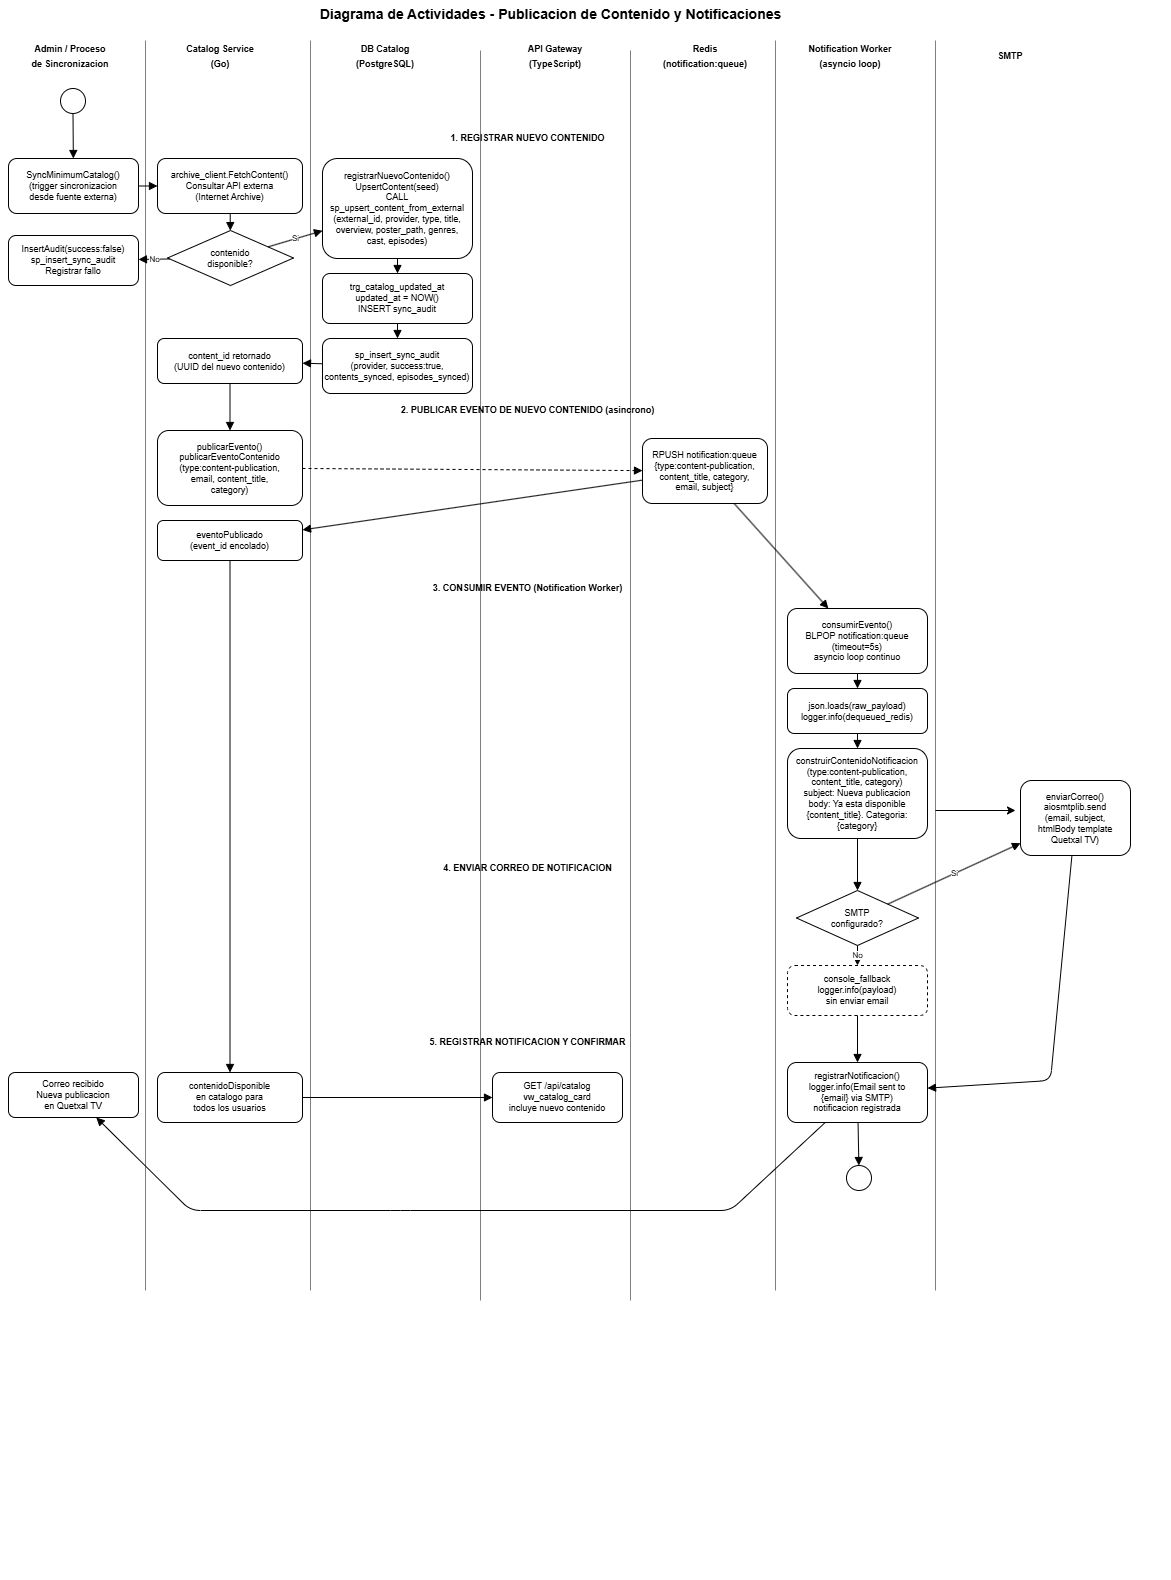

The diagram above was exported from draw.io. Its source (the exported page's mxGraphModel, read from the mxfile embedded in the PNG):
<mxGraphModel dx="1346" dy="740" grid="1" gridSize="10" guides="1" tooltips="1" connect="1" arrows="1" fold="1" page="1" pageScale="1" pageWidth="1169" pageHeight="1654" background="#ffffff" math="0" shadow="0">
  <root>
    <mxCell id="0" />
    <mxCell id="1" parent="0" />
    <mxCell id="titulo" parent="1" style="text;html=1;align=center;verticalAlign=middle;fontSize=14;fontStyle=1;" value="Diagrama de Actividades - Publicacion de Contenido y Notificaciones" vertex="1">
      <mxGeometry height="28" width="1000" x="80" y="20" as="geometry" />
    </mxCell>
    <mxCell id="sl-admin" parent="1" style="swimlane;startSize=30;fillColor=none;strokeColor=none;fontStyle=1;fontSize=9;horizontal=0;" value="" vertex="1">
      <mxGeometry height="1540" width="145" x="30" y="60" as="geometry" />
    </mxCell>
    <mxCell id="ZTdfqi3aNkrYzJIEoSw0-1" parent="sl-admin" style="rounded=0;whiteSpace=wrap;html=1;strokeColor=none;fillColor=none;" value="&lt;span style=&quot;font-size: 9px; font-weight: 700; white-space: nowrap;&quot;&gt;Admin / Proceso&lt;/span&gt;&lt;br style=&quot;padding: 0px; margin: 0px; font-size: 9px; font-weight: 700; white-space: nowrap;&quot;&gt;&lt;span style=&quot;font-size: 9px; font-weight: 700; white-space: nowrap;&quot;&gt;de Sincronizacion&lt;/span&gt;" vertex="1">
      <mxGeometry height="30" width="140" as="geometry" />
    </mxCell>
    <mxCell id="6QTYyvltKboF8dyvEeFG-2" edge="1" parent="sl-admin" style="endArrow=none;html=1;rounded=0;strokeWidth=0.5;" value="">
      <mxGeometry height="50" relative="1" width="50" as="geometry">
        <mxPoint x="145" y="1250" as="sourcePoint" />
        <mxPoint x="145" as="targetPoint" />
      </mxGeometry>
    </mxCell>
    <mxCell id="sl-catalog" parent="1" style="swimlane;startSize=30;fillColor=none;strokeColor=none;fontStyle=1;fontSize=9;horizontal=0;" value="" vertex="1">
      <mxGeometry height="1540" width="160" x="180" y="60" as="geometry" />
    </mxCell>
    <mxCell id="ZTdfqi3aNkrYzJIEoSw0-2" parent="sl-catalog" style="rounded=0;whiteSpace=wrap;html=1;fillColor=none;strokeColor=none;" value="&lt;span style=&quot;font-size: 9px; font-weight: 700; white-space: nowrap;&quot;&gt;Catalog Service&lt;/span&gt;&lt;br style=&quot;padding: 0px; margin: 0px; font-size: 9px; font-weight: 700; white-space: nowrap;&quot;&gt;&lt;span style=&quot;font-size: 9px; font-weight: 700; white-space: nowrap;&quot;&gt;(Go)&lt;/span&gt;" vertex="1">
      <mxGeometry height="30" width="140" as="geometry" />
    </mxCell>
    <mxCell id="6QTYyvltKboF8dyvEeFG-3" edge="1" parent="sl-catalog" style="endArrow=none;html=1;rounded=0;strokeWidth=0.5;" value="">
      <mxGeometry height="50" relative="1" width="50" as="geometry">
        <mxPoint x="160" y="1250" as="sourcePoint" />
        <mxPoint x="160" as="targetPoint" />
      </mxGeometry>
    </mxCell>
    <mxCell id="sl-db" parent="1" style="swimlane;startSize=30;fillColor=none;strokeColor=none;fontStyle=1;fontSize=9;horizontal=0;" value="" vertex="1">
      <mxGeometry height="1540" width="165" x="345" y="60" as="geometry" />
    </mxCell>
    <mxCell id="ZTdfqi3aNkrYzJIEoSw0-3" parent="sl-db" style="rounded=0;whiteSpace=wrap;html=1;strokeColor=none;fillColor=none;" value="&lt;span style=&quot;font-size: 9px; font-weight: 700; white-space: nowrap;&quot;&gt;DB Catalog&lt;/span&gt;&lt;br style=&quot;padding: 0px; margin: 0px; font-size: 9px; font-weight: 700; white-space: nowrap;&quot;&gt;&lt;span style=&quot;font-size: 9px; font-weight: 700; white-space: nowrap;&quot;&gt;(PostgreSQL)&lt;/span&gt;" vertex="1">
      <mxGeometry height="30" width="140" as="geometry" />
    </mxCell>
    <mxCell id="6QTYyvltKboF8dyvEeFG-4" edge="1" parent="sl-db" style="endArrow=none;html=1;rounded=0;strokeWidth=0.5;" value="">
      <mxGeometry height="50" relative="1" width="50" as="geometry">
        <mxPoint x="165" y="1260" as="sourcePoint" />
        <mxPoint x="165" y="10" as="targetPoint" />
      </mxGeometry>
    </mxCell>
    <mxCell id="sl-gw" parent="1" style="swimlane;startSize=30;fillColor=none;strokeColor=none;fontStyle=1;fontSize=9;horizontal=0;" value="" vertex="1">
      <mxGeometry height="1540" width="145" x="515" y="60" as="geometry" />
    </mxCell>
    <mxCell id="ZTdfqi3aNkrYzJIEoSw0-4" parent="sl-gw" style="rounded=0;whiteSpace=wrap;html=1;strokeColor=none;fillColor=none;" value="&lt;span style=&quot;font-size: 9px; font-weight: 700; white-space: nowrap;&quot;&gt;API Gateway&lt;/span&gt;&lt;br style=&quot;padding: 0px; margin: 0px; font-size: 9px; font-weight: 700; white-space: nowrap;&quot;&gt;&lt;span style=&quot;font-size: 9px; font-weight: 700; white-space: nowrap;&quot;&gt;(TypeScript)&lt;/span&gt;" vertex="1">
      <mxGeometry height="30" width="140" as="geometry" />
    </mxCell>
    <mxCell id="sl-redis" parent="1" style="swimlane;startSize=30;fillColor=none;strokeColor=none;fontStyle=1;fontSize=9;horizontal=0;" value="" vertex="1">
      <mxGeometry height="1540" width="140" x="665" y="60" as="geometry" />
    </mxCell>
    <mxCell id="ZTdfqi3aNkrYzJIEoSw0-5" parent="sl-redis" style="rounded=0;whiteSpace=wrap;html=1;fillColor=none;strokeColor=none;" value="&lt;span style=&quot;font-size: 9px; font-weight: 700; white-space: nowrap;&quot;&gt;Redis&lt;/span&gt;&lt;br style=&quot;padding: 0px; margin: 0px; font-size: 9px; font-weight: 700; white-space: nowrap;&quot;&gt;&lt;span style=&quot;font-size: 9px; font-weight: 700; white-space: nowrap;&quot;&gt;(notification:queue)&lt;/span&gt;" vertex="1">
      <mxGeometry height="30" width="140" as="geometry" />
    </mxCell>
    <mxCell id="6QTYyvltKboF8dyvEeFG-6" edge="1" parent="sl-redis" style="endArrow=none;html=1;rounded=0;strokeWidth=0.5;" value="">
      <mxGeometry height="50" relative="1" width="50" as="geometry">
        <mxPoint x="140" y="1250" as="sourcePoint" />
        <mxPoint x="140" as="targetPoint" />
      </mxGeometry>
    </mxCell>
    <mxCell id="ZTdfqi3aNkrYzJIEoSw0-10" edge="1" parent="1" source="sl-worker" style="edgeStyle=orthogonalEdgeStyle;rounded=0;orthogonalLoop=1;jettySize=auto;html=1;" value="">
      <mxGeometry relative="1" as="geometry">
        <mxPoint x="1045" y="830" as="targetPoint" />
      </mxGeometry>
    </mxCell>
    <mxCell id="sl-worker" parent="1" style="swimlane;startSize=30;fillColor=none;strokeColor=none;fontStyle=1;fontSize=9;horizontal=0;" value="" vertex="1">
      <mxGeometry height="1540" width="155" x="810" y="60" as="geometry" />
    </mxCell>
    <mxCell id="ZTdfqi3aNkrYzJIEoSw0-6" parent="sl-worker" style="rounded=0;whiteSpace=wrap;html=1;fillColor=none;strokeColor=none;" value="&lt;span style=&quot;font-size: 9px; font-weight: 700; white-space: nowrap;&quot;&gt;Notification Worker&lt;/span&gt;&lt;br style=&quot;padding: 0px; margin: 0px; font-size: 9px; font-weight: 700; white-space: nowrap;&quot;&gt;&lt;span style=&quot;font-size: 9px; font-weight: 700; white-space: nowrap;&quot;&gt;(asyncio loop)&lt;/span&gt;" vertex="1">
      <mxGeometry height="30" width="140" as="geometry" />
    </mxCell>
    <mxCell id="6QTYyvltKboF8dyvEeFG-1" edge="1" parent="sl-worker" style="endArrow=none;html=1;rounded=0;strokeWidth=0.5;" value="">
      <mxGeometry height="50" relative="1" width="50" as="geometry">
        <mxPoint x="155" y="1250" as="sourcePoint" />
        <mxPoint x="155" as="targetPoint" />
      </mxGeometry>
    </mxCell>
    <mxCell id="sl-smtp" parent="1" style="swimlane;startSize=30;fillColor=none;strokeColor=none;fontStyle=1;fontSize=9;horizontal=0;" value="" vertex="1">
      <mxGeometry height="1540" width="230" x="970" y="60" as="geometry" />
    </mxCell>
    <mxCell id="ZTdfqi3aNkrYzJIEoSw0-7" parent="sl-smtp" style="rounded=0;whiteSpace=wrap;html=1;fillColor=none;strokeColor=none;" value="&lt;span style=&quot;font-size: 9px; font-weight: 700; white-space: nowrap;&quot;&gt;SMTP&lt;/span&gt;" vertex="1">
      <mxGeometry height="30" width="140" as="geometry" />
    </mxCell>
    <mxCell id="a-send-email" parent="sl-smtp" style="rounded=1;whiteSpace=wrap;html=1;fontSize=9;" value="enviarCorreo()&#10;aiosmtplib.send&#10;(email, subject,&#10;htmlBody template&#10;Quetxal TV)" vertex="1">
      <mxGeometry height="75" width="110" x="80" y="740" as="geometry" />
    </mxCell>
    <mxCell id="start" parent="1" style="ellipse;aspect=fixed;" value="" vertex="1">
      <mxGeometry height="25" width="25" x="90" y="108" as="geometry" />
    </mxCell>
    <mxCell id="sep1" parent="1" style="text;html=1;align=center;verticalAlign=middle;fontSize=9;fontStyle=1;rounded=1;" value="1. REGISTRAR NUEVO CONTENIDO" vertex="1">
      <mxGeometry height="20" width="1035" x="40" y="148" as="geometry" />
    </mxCell>
    <mxCell id="a-sync" parent="1" style="rounded=1;whiteSpace=wrap;html=1;fontSize=9;" value="SyncMinimumCatalog()&#10;(trigger sincronizacion&#10;desde fuente externa)" vertex="1">
      <mxGeometry height="55" width="130" x="38" y="178" as="geometry" />
    </mxCell>
    <mxCell id="a-fetch-ext" parent="1" style="rounded=1;whiteSpace=wrap;html=1;fontSize=9;" value="archive_client.FetchContent()&#10;Consultar API externa&#10;(Internet Archive)" vertex="1">
      <mxGeometry height="55" width="145" x="187" y="178" as="geometry" />
    </mxCell>
    <mxCell id="d-content" parent="1" style="rhombus;whiteSpace=wrap;html=1;fontSize=9;" value="contenido&#10;disponible?" vertex="1">
      <mxGeometry height="55" width="126" x="197" y="250" as="geometry" />
    </mxCell>
    <mxCell id="a-err-sync" parent="1" style="rounded=1;whiteSpace=wrap;html=1;fontSize=9;" value="InsertAudit(success:false)&#10;sp_insert_sync_audit&#10;Registrar fallo" vertex="1">
      <mxGeometry height="50" width="130" x="38" y="255" as="geometry" />
    </mxCell>
    <mxCell id="a-upsert" parent="1" style="rounded=1;whiteSpace=wrap;html=1;fontSize=9;" value="registrarNuevoContenido()&#10;UpsertContent(seed)&#10;CALL sp_upsert_content_from_external&#10;(external_id, provider, type, title,&#10;overview, poster_path, genres,&#10;cast, episodes)" vertex="1">
      <mxGeometry height="100" width="150" x="352" y="178" as="geometry" />
    </mxCell>
    <mxCell id="a-trigger" parent="1" style="rounded=1;whiteSpace=wrap;html=1;fontSize=9;" value="trg_catalog_updated_at&#10;updated_at = NOW()&#10;INSERT sync_audit" vertex="1">
      <mxGeometry height="50" width="150" x="352" y="293" as="geometry" />
    </mxCell>
    <mxCell id="a-audit-ok" parent="1" style="rounded=1;whiteSpace=wrap;html=1;fontSize=9;" value="sp_insert_sync_audit&#10;(provider, success:true,&#10;contents_synced, episodes_synced)" vertex="1">
      <mxGeometry height="55" width="150" x="352" y="358" as="geometry" />
    </mxCell>
    <mxCell id="a-content-id" parent="1" style="rounded=1;whiteSpace=wrap;html=1;fontSize=9;" value="content_id retornado&#10;(UUID del nuevo contenido)" vertex="1">
      <mxGeometry height="45" width="145" x="187" y="358" as="geometry" />
    </mxCell>
    <mxCell id="sep2" parent="1" style="text;html=1;align=center;verticalAlign=middle;fontSize=9;fontStyle=1;rounded=1;" value="2. PUBLICAR EVENTO DE NUEVO CONTENIDO (asincrono)" vertex="1">
      <mxGeometry height="20" width="1035" x="40" y="420" as="geometry" />
    </mxCell>
    <mxCell id="a-pub-event" parent="1" style="rounded=1;whiteSpace=wrap;html=1;fontSize=9;" value="publicarEvento()&#10;publicarEventoContenido&#10;(type:content-publication,&#10;email, content_title,&#10;category)" vertex="1">
      <mxGeometry height="75" width="145" x="187" y="450" as="geometry" />
    </mxCell>
    <mxCell id="a-rpush" parent="1" style="rounded=1;whiteSpace=wrap;html=1;fontSize=9;" value="RPUSH notification:queue&#10;{type:content-publication,&#10;content_title, category,&#10;email, subject}" vertex="1">
      <mxGeometry height="65" width="125" x="672" y="458" as="geometry" />
    </mxCell>
    <mxCell id="a-pub-ok" parent="1" style="rounded=1;whiteSpace=wrap;html=1;fontSize=9;" value="eventoPublicado&#10;(event_id encolado)" vertex="1">
      <mxGeometry height="40" width="145" x="187" y="540" as="geometry" />
    </mxCell>
    <mxCell id="sep3" parent="1" style="text;html=1;align=center;verticalAlign=middle;fontSize=9;fontStyle=1;rounded=1;" value="3. CONSUMIR EVENTO (Notification Worker)" vertex="1">
      <mxGeometry height="20" width="1035" x="40" y="598" as="geometry" />
    </mxCell>
    <mxCell id="a-blpop" parent="1" style="rounded=1;whiteSpace=wrap;html=1;fontSize=9;" value="consumirEvento()&#10;BLPOP notification:queue&#10;(timeout=5s)&#10;asyncio loop continuo" vertex="1">
      <mxGeometry height="65" width="140" x="817" y="628" as="geometry" />
    </mxCell>
    <mxCell id="a-dequeue" parent="1" style="rounded=1;whiteSpace=wrap;html=1;fontSize=9;" value="json.loads(raw_payload)&#10;logger.info(dequeued_redis)" vertex="1">
      <mxGeometry height="45" width="140" x="817" y="708" as="geometry" />
    </mxCell>
    <mxCell id="a-build" parent="1" style="rounded=1;whiteSpace=wrap;html=1;fontSize=9;" value="construirContenidoNotificacion&#10;(type:content-publication,&#10;content_title, category)&#10;subject: Nueva publicacion&#10;body: Ya esta disponible&#10;{content_title}. Categoria: {category}" vertex="1">
      <mxGeometry height="90" width="140" x="817" y="768" as="geometry" />
    </mxCell>
    <mxCell id="sep4" parent="1" style="text;html=1;align=center;verticalAlign=middle;fontSize=9;fontStyle=1;rounded=1;" value="4. ENVIAR CORREO DE NOTIFICACION" vertex="1">
      <mxGeometry height="20" width="1035" x="40" y="878" as="geometry" />
    </mxCell>
    <mxCell id="d-smtp" parent="1" style="rhombus;whiteSpace=wrap;html=1;fontSize=9;" value="SMTP&#10;configurado?" vertex="1">
      <mxGeometry height="55" width="122" x="826" y="910" as="geometry" />
    </mxCell>
    <mxCell id="a-fallback" parent="1" style="rounded=1;whiteSpace=wrap;html=1;fontSize=9;dashed=1;" value="console_fallback&#10;logger.info(payload)&#10;sin enviar email" vertex="1">
      <mxGeometry height="50" width="140" x="817" y="985" as="geometry" />
    </mxCell>
    <mxCell id="sep5" parent="1" style="text;html=1;align=center;verticalAlign=middle;fontSize=9;fontStyle=1;rounded=1;" value="5. REGISTRAR NOTIFICACION Y CONFIRMAR" vertex="1">
      <mxGeometry height="20" width="1035" x="40" y="1052" as="geometry" />
    </mxCell>
    <mxCell id="a-log-ok" parent="1" style="rounded=1;whiteSpace=wrap;html=1;fontSize=9;" value="registrarNotificacion()&#10;logger.info(Email sent to&#10;{email} via SMTP)&#10;notificacion registrada" vertex="1">
      <mxGeometry height="60" width="140" x="817" y="1082" as="geometry" />
    </mxCell>
    <mxCell id="a-usuario" parent="1" style="rounded=1;whiteSpace=wrap;html=1;fontSize=9;" value="Correo recibido&#10;Nueva publicacion&#10;en Quetxal TV" vertex="1">
      <mxGeometry height="45" width="130" x="38" y="1092" as="geometry" />
    </mxCell>
    <mxCell id="a-content-ok" parent="1" style="rounded=1;whiteSpace=wrap;html=1;fontSize=9;" value="contenidoDisponible&#10;en catalogo para&#10;todos los usuarios" vertex="1">
      <mxGeometry height="50" width="145" x="187" y="1092" as="geometry" />
    </mxCell>
    <mxCell id="a-gw-list" parent="1" style="rounded=1;whiteSpace=wrap;html=1;fontSize=9;" value="GET /api/catalog&#10;vw_catalog_card&#10;incluye nuevo contenido" vertex="1">
      <mxGeometry height="50" width="130" x="522" y="1092" as="geometry" />
    </mxCell>
    <mxCell id="end" parent="1" style="ellipse;aspect=fixed;double=1;" value="" vertex="1">
      <mxGeometry height="25" width="25" x="876" y="1185" as="geometry" />
    </mxCell>
    <mxCell id="f0" edge="1" parent="1" source="start" style="endArrow=block;endFill=1;html=1;" target="a-sync">
      <mxGeometry relative="1" as="geometry" />
    </mxCell>
    <mxCell id="f1" edge="1" parent="1" source="a-sync" style="endArrow=block;endFill=1;html=1;" target="a-fetch-ext">
      <mxGeometry relative="1" as="geometry" />
    </mxCell>
    <mxCell id="f2" edge="1" parent="1" source="a-fetch-ext" style="endArrow=block;endFill=1;html=1;" target="d-content">
      <mxGeometry relative="1" as="geometry" />
    </mxCell>
    <mxCell id="f3" edge="1" parent="1" source="d-content" style="endArrow=block;endFill=1;html=1;fontSize=8;" target="a-err-sync" value="No">
      <mxGeometry relative="1" as="geometry" />
    </mxCell>
    <mxCell id="f4" edge="1" parent="1" source="d-content" style="endArrow=block;endFill=1;html=1;fontSize=8;" target="a-upsert" value="Si">
      <mxGeometry relative="1" as="geometry" />
    </mxCell>
    <mxCell id="f5" edge="1" parent="1" source="a-upsert" style="endArrow=block;endFill=1;html=1;" target="a-trigger">
      <mxGeometry relative="1" as="geometry" />
    </mxCell>
    <mxCell id="f6" edge="1" parent="1" source="a-trigger" style="endArrow=block;endFill=1;html=1;" target="a-audit-ok">
      <mxGeometry relative="1" as="geometry" />
    </mxCell>
    <mxCell id="f7" edge="1" parent="1" source="a-audit-ok" style="endArrow=block;endFill=1;html=1;" target="a-content-id">
      <mxGeometry relative="1" as="geometry" />
    </mxCell>
    <mxCell id="f8" edge="1" parent="1" source="a-content-id" style="endArrow=block;endFill=1;html=1;" target="a-pub-event">
      <mxGeometry relative="1" as="geometry" />
    </mxCell>
    <mxCell id="f9" edge="1" parent="1" source="a-pub-event" style="endArrow=block;endFill=1;html=1;dashed=1;" target="a-rpush">
      <mxGeometry relative="1" as="geometry" />
    </mxCell>
    <mxCell id="f10" edge="1" parent="1" source="a-rpush" style="endArrow=block;endFill=1;html=1;" target="a-pub-ok">
      <mxGeometry relative="1" as="geometry" />
    </mxCell>
    <mxCell id="f11" edge="1" parent="1" source="a-rpush" style="endArrow=block;endFill=1;html=1;" target="a-blpop">
      <mxGeometry relative="1" as="geometry" />
    </mxCell>
    <mxCell id="f12" edge="1" parent="1" source="a-blpop" style="endArrow=block;endFill=1;html=1;" target="a-dequeue">
      <mxGeometry relative="1" as="geometry" />
    </mxCell>
    <mxCell id="f13" edge="1" parent="1" source="a-dequeue" style="endArrow=block;endFill=1;html=1;" target="a-build">
      <mxGeometry relative="1" as="geometry" />
    </mxCell>
    <mxCell id="f14" edge="1" parent="1" source="a-build" style="endArrow=block;endFill=1;html=1;" target="d-smtp">
      <mxGeometry relative="1" as="geometry" />
    </mxCell>
    <mxCell id="f15" edge="1" parent="1" source="d-smtp" style="endArrow=block;endFill=1;html=1;fontSize=8;" target="a-send-email" value="Si">
      <mxGeometry relative="1" as="geometry" />
    </mxCell>
    <mxCell id="f16" edge="1" parent="1" source="d-smtp" style="endArrow=block;endFill=1;html=1;fontSize=8;" target="a-fallback" value="No">
      <mxGeometry relative="1" as="geometry" />
    </mxCell>
    <mxCell id="f17" edge="1" parent="1" source="a-send-email" style="endArrow=block;endFill=1;html=1;" target="a-log-ok">
      <mxGeometry relative="1" as="geometry">
        <Array as="points">
          <mxPoint x="1080" y="1100" />
        </Array>
      </mxGeometry>
    </mxCell>
    <mxCell id="f18" edge="1" parent="1" source="a-fallback" style="endArrow=block;endFill=1;html=1;" target="a-log-ok">
      <mxGeometry relative="1" as="geometry" />
    </mxCell>
    <mxCell id="f19" edge="1" parent="1" source="a-log-ok" style="endArrow=block;endFill=1;html=1;" target="a-usuario">
      <mxGeometry relative="1" as="geometry">
        <Array as="points">
          <mxPoint x="760" y="1230" />
          <mxPoint x="430" y="1230" />
          <mxPoint x="220" y="1230" />
        </Array>
      </mxGeometry>
    </mxCell>
    <mxCell id="f20" edge="1" parent="1" source="a-pub-ok" style="endArrow=block;endFill=1;html=1;" target="a-content-ok">
      <mxGeometry relative="1" as="geometry" />
    </mxCell>
    <mxCell id="f21" edge="1" parent="1" source="a-content-ok" style="endArrow=block;endFill=1;html=1;" target="a-gw-list">
      <mxGeometry relative="1" as="geometry" />
    </mxCell>
    <mxCell id="f22" edge="1" parent="1" source="a-log-ok" style="endArrow=block;endFill=1;html=1;" target="end">
      <mxGeometry relative="1" as="geometry" />
    </mxCell>
    <mxCell id="6QTYyvltKboF8dyvEeFG-5" edge="1" parent="1" style="endArrow=none;html=1;rounded=0;strokeWidth=0.5;" value="">
      <mxGeometry height="50" relative="1" width="50" as="geometry">
        <mxPoint x="660" y="1320" as="sourcePoint" />
        <mxPoint x="660" y="70" as="targetPoint" />
      </mxGeometry>
    </mxCell>
  </root>
</mxGraphModel>